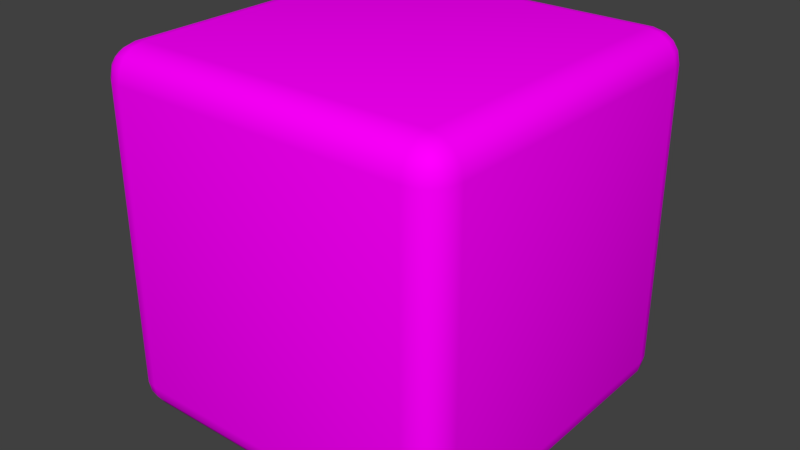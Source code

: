# Source: Player.blend  (saved by Blender 2.79.0; exported with 4.5.12 LTS)
import bpy
from mathutils import Matrix  # noqa: F401  (used for matrix-valued properties, if any)

bpy.ops.wm.read_factory_settings(use_empty=True)
scene = bpy.context.scene
scene.name = 'Scene'

# ---- collections
col_collection_1 = bpy.data.collections.new('Collection 1'); scene.collection.children.link(col_collection_1)

# ---- images (referenced by path relative to the original .blend; pixels are not part of the script)
import os
ASSET_DIR = os.environ.get("B2B_ASSET_DIR", "")  # directory of the original .blend (textures are referenced by path, not embedded)
HERE = os.path.dirname(os.path.abspath(__file__))  # packed textures are extracted next to this script under _unpacked/

def load_image(name, relpath, width, height, colorspace="sRGB"):
    """Load a texture the original file referenced (path relative to the .blend, or extracted next to this script)."""
    p = next((c for c in (os.path.join(HERE, relpath), os.path.join(ASSET_DIR, relpath)) if relpath and os.path.exists(c)), "")
    if p:
        img = bpy.data.images.load(p, check_existing=True)
        img.name = name
    else:  # same state as the original file: an image datablock whose file is absent (Cycles renders it pink)
        img = bpy.data.images.new(name, width, height)
        img.source = "FILE"
        img.filepath = "//" + (relpath or name)
    img.colorspace_settings.name = colorspace
    return img
img_uviron = load_image('UVIRON', 'IronNormal.png', 1024, 1024, 'sRGB')

# ---- materials (node trees are filled in below, after node groups)
mat_material = bpy.data.materials.new('Material')
mat_material.alpha_threshold = 0.0
mat_material.roughness = 0.5

# ---- material node trees
mat_material.use_nodes = True; mat_material.node_tree.nodes.clear()
_N = mat_material.node_tree.nodes; _L = mat_material.node_tree.links
n0 = _N.new('ShaderNodeOutputMaterial'); n0.name = 'Material Output'; n0.location = (300, 300)
n1 = _N.new('ShaderNodeBsdfDiffuse'); n1.name = 'Diffuse BSDF'; n1.location = (10, 300)
n2 = _N.new('ShaderNodeTexImage'); n2.name = 'Image Texture'; n2.location = (-311, 319)
n2.width = 140
n2.image = img_uviron
_L.new(n1.outputs[0], n0.inputs[0])
_L.new(n2.outputs[0], n1.inputs[0])
n0.is_active_output = True

# ---- world
world_world = bpy.data.worlds.new('World'); scene.world = world_world
world_world.color = (0.05088, 0.05088, 0.05088)
world_world.use_sun_shadow = False
world_world.sun_shadow_jitter_overblur = 0.0
world_world.cycles.sampling_method = 'MANUAL'

# ---- meshes
me_cube_002 = bpy.data.meshes.new('Cube.002')
me_cube_002.from_pydata([(-0.4151, -0.5, -0.4151), (-0.5, -0.4151, -0.4151), (-0.4151, -0.4151, -0.5), (-0.4476, -0.4935, -0.4151), (-0.4751, -0.4751, -0.4151), (-0.4151, -0.4935, -0.4476), (-0.4484, -0.4857, -0.4484), (-0.4708, -0.4708, -0.4467), (-0.4641, -0.4641, -0.4641), (-0.4935, -0.4151, -0.4476), (-0.4751, -0.4151, -0.4751), (-0.4935, -0.4476, -0.4151), (-0.4857, -0.4484, -0.4484), (-0.4708, -0.4467, -0.4708), (-0.4151, -0.4476, -0.4935), (-0.4151, -0.4751, -0.4751), (-0.4476, -0.4151, -0.4935), (-0.4484, -0.4484, -0.4857), (-0.4467, -0.4708, -0.4708), (-0.5, 0.4151, -0.4151), (-0.4151, 0.5, -0.4151), (-0.4151, 0.4151, -0.5), (-0.4935, 0.4476, -0.4151), (-0.4751, 0.4751, -0.4151), (-0.4935, 0.4151, -0.4476), (-0.4857, 0.4484, -0.4484), (-0.4708, 0.4708, -0.4467), (-0.4641, 0.4641, -0.4641), (-0.4151, 0.4935, -0.4476), (-0.4151, 0.4751, -0.4751), (-0.4476, 0.4935, -0.4151), (-0.4484, 0.4857, -0.4484), (-0.4467, 0.4708, -0.4708), (-0.4476, 0.4151, -0.4935), (-0.4751, 0.4151, -0.4751), (-0.4151, 0.4476, -0.4935), (-0.4484, 0.4484, -0.4857), (-0.4708, 0.4467, -0.4708), (0.4151, -0.5, -0.4151), (0.4151, -0.4151, -0.5), (0.5, -0.4151, -0.4151), (0.4151, -0.4935, -0.4476), (0.4151, -0.4751, -0.4751), (0.4476, -0.4935, -0.4151), (0.4484, -0.4857, -0.4484), (0.4467, -0.4708, -0.4708), (0.4641, -0.4641, -0.4641), (0.4476, -0.4151, -0.4935), (0.4751, -0.4151, -0.4751), (0.4151, -0.4476, -0.4935), (0.4484, -0.4484, -0.4857), (0.4708, -0.4467, -0.4708), (0.4935, -0.4476, -0.4151), (0.4751, -0.4751, -0.4151), (0.4935, -0.4151, -0.4476), (0.4857, -0.4484, -0.4484), (0.4708, -0.4708, -0.4467), (0.4151, 0.5, -0.4151), (0.5, 0.4151, -0.4151), (0.4151, 0.4151, -0.5), (0.4476, 0.4935, -0.4151), (0.4751, 0.4751, -0.4151), (0.4151, 0.4935, -0.4476), (0.4484, 0.4857, -0.4484), (0.4708, 0.4708, -0.4467), (0.4641, 0.4641, -0.4641), (0.4935, 0.4151, -0.4476), (0.4751, 0.4151, -0.4751), (0.4935, 0.4476, -0.4151), (0.4857, 0.4484, -0.4484), (0.4708, 0.4467, -0.4708), (0.4151, 0.4476, -0.4935), (0.4151, 0.4751, -0.4751), (0.4476, 0.4151, -0.4935), (0.4484, 0.4484, -0.4857), (0.4467, 0.4708, -0.4708), (-0.4151, -0.5, 0.4151), (-0.4151, -0.4151, 0.5), (-0.5, -0.4151, 0.4151), (-0.4151, -0.4935, 0.4476), (-0.4151, -0.4751, 0.4751), (-0.4476, -0.4935, 0.4151), (-0.4484, -0.4857, 0.4484), (-0.4467, -0.4708, 0.4708), (-0.4641, -0.4641, 0.4641), (-0.4476, -0.4151, 0.4935), (-0.4751, -0.4151, 0.4751), (-0.4151, -0.4476, 0.4935), (-0.4484, -0.4484, 0.4857), (-0.4708, -0.4467, 0.4708), (-0.4935, -0.4476, 0.4151), (-0.4751, -0.4751, 0.4151), (-0.4935, -0.4151, 0.4476), (-0.4857, -0.4484, 0.4484), (-0.4708, -0.4708, 0.4467), (-0.4151, 0.5, 0.4151), (-0.5, 0.4151, 0.4151), (-0.4151, 0.4151, 0.5), (-0.4476, 0.4935, 0.4151), (-0.4751, 0.4751, 0.4151), (-0.4151, 0.4935, 0.4476), (-0.4484, 0.4857, 0.4484), (-0.4708, 0.4708, 0.4467), (-0.4641, 0.4641, 0.4641), (-0.4935, 0.4151, 0.4476), (-0.4751, 0.4151, 0.4751), (-0.4935, 0.4476, 0.4151), (-0.4857, 0.4484, 0.4484), (-0.4708, 0.4467, 0.4708), (-0.4151, 0.4476, 0.4935), (-0.4151, 0.4751, 0.4751), (-0.4476, 0.4151, 0.4935), (-0.4484, 0.4484, 0.4857), (-0.4467, 0.4708, 0.4708), (0.4151, -0.5, 0.4151), (0.5, -0.4151, 0.4151), (0.4151, -0.4151, 0.5), (0.4476, -0.4935, 0.4151), (0.4751, -0.4751, 0.4151), (0.4151, -0.4935, 0.4476), (0.4484, -0.4857, 0.4484), (0.4708, -0.4708, 0.4467), (0.4641, -0.4641, 0.4641), (0.4935, -0.4151, 0.4476), (0.4751, -0.4151, 0.4751), (0.4935, -0.4476, 0.4151), (0.4857, -0.4484, 0.4484), (0.4708, -0.4467, 0.4708), (0.4151, -0.4476, 0.4935), (0.4151, -0.4751, 0.4751), (0.4476, -0.4151, 0.4935), (0.4484, -0.4484, 0.4857), (0.4467, -0.4708, 0.4708), (0.4151, 0.5, 0.4151), (0.4151, 0.4151, 0.5), (0.5, 0.4151, 0.4151), (0.4151, 0.4935, 0.4476), (0.4151, 0.4751, 0.4751), (0.4476, 0.4935, 0.4151), (0.4484, 0.4857, 0.4484), (0.4467, 0.4708, 0.4708), (0.4641, 0.4641, 0.4641), (0.4476, 0.4151, 0.4935), (0.4751, 0.4151, 0.4751), (0.4151, 0.4476, 0.4935), (0.4484, 0.4484, 0.4857), (0.4708, 0.4467, 0.4708), (0.4935, 0.4476, 0.4151), (0.4751, 0.4751, 0.4151), (0.4935, 0.4151, 0.4476), (0.4857, 0.4484, 0.4484), (0.4708, 0.4708, 0.4467)], [], [(78, 96, 19, 1), (77, 116, 134, 97), (40, 58, 135, 115), (0, 3, 6, 5), (3, 4, 7, 6), (5, 6, 18, 15), (6, 7, 8, 18), (1, 9, 12, 11), (9, 10, 13, 12), (11, 12, 7, 4), (12, 13, 8, 7), (2, 14, 17, 16), (14, 15, 18, 17), (16, 17, 13, 10), (17, 18, 8, 13), (19, 22, 25, 24), (22, 23, 26, 25), (24, 25, 37, 34), (25, 26, 27, 37), (20, 28, 31, 30), (28, 29, 32, 31), (30, 31, 26, 23), (31, 32, 27, 26), (21, 33, 36, 35), (33, 34, 37, 36), (35, 36, 32, 29), (36, 37, 27, 32), (38, 41, 44, 43), (41, 42, 45, 44), (43, 44, 56, 53), (44, 45, 46, 56), (39, 47, 50, 49), (47, 48, 51, 50), (49, 50, 45, 42), (50, 51, 46, 45), (40, 52, 55, 54), (52, 53, 56, 55), (54, 55, 51, 48), (55, 56, 46, 51), (57, 60, 63, 62), (60, 61, 64, 63), (62, 63, 75, 72), (63, 64, 65, 75), (58, 66, 69, 68), (66, 67, 70, 69), (68, 69, 64, 61), (69, 70, 65, 64), (59, 71, 74, 73), (71, 72, 75, 74), (73, 74, 70, 67), (74, 75, 65, 70), (76, 79, 82, 81), (79, 80, 83, 82), (81, 82, 94, 91), (82, 83, 84, 94), (77, 85, 88, 87), (85, 86, 89, 88), (87, 88, 83, 80), (88, 89, 84, 83), (78, 90, 93, 92), (90, 91, 94, 93), (92, 93, 89, 86), (93, 94, 84, 89), (95, 98, 101, 100), (98, 99, 102, 101), (100, 101, 113, 110), (101, 102, 103, 113), (96, 104, 107, 106), (104, 105, 108, 107), (106, 107, 102, 99), (107, 108, 103, 102), (97, 109, 112, 111), (109, 110, 113, 112), (111, 112, 108, 105), (112, 113, 103, 108), (114, 117, 120, 119), (117, 118, 121, 120), (119, 120, 132, 129), (120, 121, 122, 132), (115, 123, 126, 125), (123, 124, 127, 126), (125, 126, 121, 118), (126, 127, 122, 121), (116, 128, 131, 130), (128, 129, 132, 131), (130, 131, 127, 124), (131, 132, 122, 127), (133, 136, 139, 138), (136, 137, 140, 139), (138, 139, 151, 148), (139, 140, 141, 151), (134, 142, 145, 144), (142, 143, 146, 145), (144, 145, 140, 137), (145, 146, 141, 140), (135, 147, 150, 149), (147, 148, 151, 150), (149, 150, 146, 143), (150, 151, 141, 146), (1, 19, 24, 9), (9, 24, 34, 10), (10, 34, 33, 16), (16, 33, 21, 2), (39, 2, 21, 59), (20, 57, 62, 28), (72, 29, 28, 62), (71, 35, 29, 72), (58, 40, 54, 66), (66, 54, 48, 67), (67, 48, 47, 73), (73, 47, 39, 59), (114, 38, 43, 117), (117, 43, 53, 118), (118, 53, 52, 125), (125, 52, 40, 115), (57, 133, 138, 60), (60, 138, 148, 61), (61, 148, 147, 68), (68, 147, 135, 58), (134, 116, 130, 142), (142, 130, 124, 143), (143, 124, 123, 149), (149, 123, 115, 135), (59, 21, 35, 71), (76, 114, 119, 79), (129, 80, 79, 119), (128, 87, 80, 129), (96, 78, 92, 104), (104, 92, 86, 105), (105, 86, 85, 111), (111, 85, 77, 97), (0, 76, 81, 3), (3, 81, 91, 4), (4, 91, 90, 11), (11, 90, 78, 1), (95, 20, 30, 98), (98, 30, 23, 99), (99, 23, 22, 106), (106, 22, 19, 96), (95, 133, 57, 20), (38, 0, 5, 41), (15, 42, 41, 5), (14, 49, 42, 15), (2, 39, 49, 14), (133, 95, 100, 136), (110, 137, 136, 100), (109, 144, 137, 110), (97, 134, 144, 109), (0, 38, 114, 76), (116, 77, 87, 128)])
me_cube_002.polygons.foreach_set('use_smooth', [True] * 150)
_uv = me_cube_002.uv_layers.new(name='UVMap')
_uv.uv.foreach_set('vector', [0.4102, 0.2998, 0.5963, 0.2998, 0.5963, 0.4964, 0.4102, 0.4964, 0.4102, 0.2708, 0.4102, 0.0743, 0.5963, 0.0743, 0.5963, 0.2708, 0.4102, 0.7509, 0.5963, 0.7509, 0.5963, 0.9475, 0.4102, 0.9475, 0.3828, 0.5254, 0.3828, 0.5175, 0.3902, 0.5175, 0.3902, 0.5254, 0.3828, 0.5175, 0.3828, 0.5109, 0.3902, 0.5109, 0.3902, 0.5175, 0.3902, 0.5254, 0.3902, 0.5175, 0.3965, 0.5175, 0.3965, 0.5254, 0.3902, 0.5175, 0.3902, 0.5109, 0.3965, 0.5109, 0.3965, 0.5175, 0.4102, 0.4964, 0.4102, 0.5043, 0.4028, 0.5043, 0.4028, 0.4964, 0.4102, 0.5043, 0.4102, 0.5109, 0.4028, 0.5109, 0.4028, 0.5043, 0.4028, 0.4964, 0.4028, 0.5043, 0.3965, 0.5043, 0.3965, 0.4964, 0.4028, 0.5043, 0.4028, 0.5109, 0.3965, 0.5109, 0.3965, 0.5043, 0.4102, 0.5254, 0.4028, 0.5254, 0.4028, 0.5175, 0.4102, 0.5175, 0.4028, 0.5254, 0.3965, 0.5254, 0.3965, 0.5175, 0.4028, 0.5175, 0.4102, 0.5175, 0.4028, 0.5175, 0.4028, 0.5109, 0.4102, 0.5109, 0.4028, 0.5175, 0.3965, 0.5175, 0.3965, 0.5109, 0.4028, 0.5109, 0.5963, 0.4964, 0.6038, 0.4964, 0.6038, 0.5043, 0.5963, 0.5043, 0.6038, 0.4964, 0.61, 0.4964, 0.61, 0.5043, 0.6038, 0.5043, 0.5963, 0.5043, 0.6038, 0.5043, 0.6038, 0.5109, 0.5963, 0.5109, 0.6038, 0.5043, 0.61, 0.5043, 0.61, 0.5109, 0.6038, 0.5109, 0.6238, 0.5254, 0.6163, 0.5254, 0.6163, 0.5175, 0.6238, 0.5175, 0.6163, 0.5254, 0.61, 0.5254, 0.61, 0.5175, 0.6163, 0.5175, 0.6238, 0.5175, 0.6163, 0.5175, 0.6163, 0.5109, 0.6238, 0.5109, 0.6163, 0.5175, 0.61, 0.5175, 0.61, 0.5109, 0.6163, 0.5109, 0.5963, 0.5254, 0.5963, 0.5175, 0.6038, 0.5175, 0.6038, 0.5254, 0.5963, 0.5175, 0.5963, 0.5109, 0.6038, 0.5109, 0.6038, 0.5175, 0.6038, 0.5254, 0.6038, 0.5175, 0.61, 0.5175, 0.61, 0.5254, 0.6038, 0.5175, 0.6038, 0.5109, 0.61, 0.5109, 0.61, 0.5175, 0.3828, 0.7219, 0.3902, 0.7219, 0.3902, 0.7298, 0.3828, 0.7298, 0.3902, 0.7219, 0.3965, 0.7219, 0.3965, 0.7298, 0.3902, 0.7298, 0.3828, 0.7298, 0.3902, 0.7298, 0.3902, 0.7364, 0.3828, 0.7364, 0.3902, 0.7298, 0.3965, 0.7298, 0.3965, 0.7364, 0.3902, 0.7364, 0.4102, 0.7219, 0.4102, 0.7298, 0.4028, 0.7298, 0.4028, 0.7219, 0.4102, 0.7298, 0.4102, 0.7364, 0.4028, 0.7364, 0.4028, 0.7298, 0.4028, 0.7219, 0.4028, 0.7298, 0.3965, 0.7298, 0.3965, 0.7219, 0.4028, 0.7298, 0.4028, 0.7364, 0.3965, 0.7364, 0.3965, 0.7298, 0.4102, 0.7509, 0.4028, 0.7509, 0.4028, 0.7431, 0.4102, 0.7431, 0.4028, 0.7509, 0.3965, 0.7509, 0.3965, 0.7431, 0.4028, 0.7431, 0.4102, 0.7431, 0.4028, 0.7431, 0.4028, 0.7364, 0.4102, 0.7364, 0.4028, 0.7431, 0.3965, 0.7431, 0.3965, 0.7364, 0.4028, 0.7364, 0.6238, 0.7219, 0.6238, 0.7298, 0.6163, 0.7298, 0.6163, 0.7219, 0.6238, 0.7298, 0.6238, 0.7364, 0.6163, 0.7364, 0.6163, 0.7298, 0.6163, 0.7219, 0.6163, 0.7298, 0.61, 0.7298, 0.61, 0.7219, 0.6163, 0.7298, 0.6163, 0.7364, 0.61, 0.7364, 0.61, 0.7298, 0.5963, 0.7509, 0.5963, 0.7431, 0.6038, 0.7431, 0.6038, 0.7509, 0.5963, 0.7431, 0.5963, 0.7364, 0.6038, 0.7364, 0.6038, 0.7431, 0.6038, 0.7509, 0.6038, 0.7431, 0.61, 0.7431, 0.61, 0.7509, 0.6038, 0.7431, 0.6038, 0.7364, 0.61, 0.7364, 0.61, 0.7431, 0.5963, 0.7219, 0.6038, 0.7219, 0.6038, 0.7298, 0.5963, 0.7298, 0.6038, 0.7219, 0.61, 0.7219, 0.61, 0.7298, 0.6038, 0.7298, 0.5963, 0.7298, 0.6038, 0.7298, 0.6038, 0.7364, 0.5963, 0.7364, 0.6038, 0.7298, 0.61, 0.7298, 0.61, 0.7364, 0.6038, 0.7364, 0.1967, 0.5254, 0.1892, 0.5254, 0.1892, 0.5175, 0.1967, 0.5175, 0.1892, 0.5254, 0.183, 0.5254, 0.183, 0.5175, 0.1892, 0.5175, 0.1967, 0.5175, 0.1892, 0.5175, 0.1892, 0.5109, 0.1967, 0.5109, 0.1892, 0.5175, 0.183, 0.5175, 0.183, 0.5109, 0.1892, 0.5109, 0.4102, 0.2708, 0.4102, 0.2787, 0.4028, 0.2787, 0.4028, 0.2708, 0.4102, 0.2787, 0.4102, 0.2853, 0.4028, 0.2853, 0.4028, 0.2787, 0.4028, 0.2708, 0.4028, 0.2787, 0.3965, 0.2787, 0.3965, 0.2708, 0.4028, 0.2787, 0.4028, 0.2853, 0.3965, 0.2853, 0.3965, 0.2787, 0.4102, 0.2998, 0.4028, 0.2998, 0.4028, 0.292, 0.4102, 0.292, 0.4028, 0.2998, 0.3965, 0.2998, 0.3965, 0.292, 0.4028, 0.292, 0.4102, 0.292, 0.4028, 0.292, 0.4028, 0.2853, 0.4102, 0.2853, 0.4028, 0.292, 0.3965, 0.292, 0.3965, 0.2853, 0.4028, 0.2853, 0.8098, 0.5254, 0.8098, 0.5175, 0.8173, 0.5175, 0.8173, 0.5254, 0.8098, 0.5175, 0.8098, 0.5109, 0.8173, 0.5109, 0.8173, 0.5175, 0.8173, 0.5254, 0.8173, 0.5175, 0.8236, 0.5175, 0.8236, 0.5254, 0.8173, 0.5175, 0.8173, 0.5109, 0.8236, 0.5109, 0.8236, 0.5175, 0.5963, 0.2998, 0.5963, 0.292, 0.6038, 0.292, 0.6038, 0.2998, 0.5963, 0.292, 0.5963, 0.2853, 0.6038, 0.2853, 0.6038, 0.292, 0.6038, 0.2998, 0.6038, 0.292, 0.61, 0.292, 0.61, 0.2998, 0.6038, 0.292, 0.6038, 0.2853, 0.61, 0.2853, 0.61, 0.292, 0.5963, 0.2708, 0.6038, 0.2708, 0.6038, 0.2787, 0.5963, 0.2787, 0.6038, 0.2708, 0.61, 0.2708, 0.61, 0.2787, 0.6038, 0.2787, 0.5963, 0.2787, 0.6038, 0.2787, 0.6038, 0.2853, 0.5963, 0.2853, 0.6038, 0.2787, 0.61, 0.2787, 0.61, 0.2853, 0.6038, 0.2853, 0.1967, 0.7219, 0.1967, 0.7298, 0.1892, 0.7298, 0.1892, 0.7219, 0.1967, 0.7298, 0.1967, 0.7364, 0.1892, 0.7364, 0.1892, 0.7298, 0.1892, 0.7219, 0.1892, 0.7298, 0.183, 0.7298, 0.183, 0.7219, 0.1892, 0.7298, 0.1892, 0.7364, 0.183, 0.7364, 0.183, 0.7298, 0.4102, 0.9475, 0.4102, 0.9554, 0.4028, 0.9554, 0.4028, 0.9475, 0.4102, 0.9554, 0.4102, 0.962, 0.4028, 0.962, 0.4028, 0.9554, 0.4028, 0.9475, 0.4028, 0.9554, 0.3965, 0.9554, 0.3965, 0.9475, 0.4028, 0.9554, 0.4028, 0.962, 0.3965, 0.962, 0.3965, 0.9554, 0.4102, 0.0743, 0.4028, 0.0743, 0.4028, 0.0664, 0.4102, 0.0664, 0.4028, 0.0743, 0.3965, 0.0743, 0.3965, 0.0664, 0.4028, 0.0664, 0.4102, 0.0664, 0.4028, 0.0664, 0.4028, 0.05978, 0.4102, 0.05978, 0.4028, 0.0664, 0.3965, 0.0664, 0.3965, 0.05978, 0.4028, 0.05978, 0.8098, 0.7219, 0.8173, 0.7219, 0.8173, 0.7298, 0.8098, 0.7298, 0.8173, 0.7219, 0.8236, 0.7219, 0.8236, 0.7298, 0.8173, 0.7298, 0.8098, 0.7298, 0.8173, 0.7298, 0.8173, 0.7364, 0.8098, 0.7364, 0.8173, 0.7298, 0.8236, 0.7298, 0.8236, 0.7364, 0.8173, 0.7364, 0.5963, 0.0743, 0.5963, 0.0664, 0.6038, 0.0664, 0.6038, 0.0743, 0.5963, 0.0664, 0.5963, 0.05978, 0.6038, 0.05978, 0.6038, 0.0664, 0.6038, 0.0743, 0.6038, 0.0664, 0.61, 0.0664, 0.61, 0.0743, 0.6038, 0.0664, 0.6038, 0.05978, 0.61, 0.05978, 0.61, 0.0664, 0.5963, 0.9475, 0.6038, 0.9475, 0.6038, 0.9554, 0.5963, 0.9554, 0.6038, 0.9475, 0.61, 0.9475, 0.61, 0.9554, 0.6038, 0.9554, 0.5963, 0.9554, 0.6038, 0.9554, 0.6038, 0.962, 0.5963, 0.962, 0.6038, 0.9554, 0.61, 0.9554, 0.61, 0.962, 0.6038, 0.962, 0.4102, 0.4964, 0.5963, 0.4964, 0.5963, 0.5043, 0.4102, 0.5043, 0.4102, 0.5043, 0.5963, 0.5043, 0.5963, 0.5109, 0.4102, 0.5109, 0.4102, 0.5109, 0.5963, 0.5109, 0.5963, 0.5175, 0.4102, 0.5175, 0.4102, 0.5175, 0.5963, 0.5175, 0.5963, 0.5254, 0.4102, 0.5254, 0.4102, 0.7219, 0.4102, 0.5254, 0.5963, 0.5254, 0.5963, 0.7219, 0.6238, 0.5254, 0.6238, 0.7219, 0.6163, 0.7219, 0.6163, 0.5254, 0.61, 0.7219, 0.61, 0.5254, 0.6163, 0.5254, 0.6163, 0.7219, 0.6038, 0.7219, 0.6038, 0.5254, 0.61, 0.5254, 0.61, 0.7219, 0.5963, 0.7509, 0.4102, 0.7509, 0.4102, 0.7431, 0.5963, 0.7431, 0.5963, 0.7431, 0.4102, 0.7431, 0.4102, 0.7364, 0.5963, 0.7364, 0.5963, 0.7364, 0.4102, 0.7364, 0.4102, 0.7298, 0.5963, 0.7298, 0.5963, 0.7298, 0.4102, 0.7298, 0.4102, 0.7219, 0.5963, 0.7219, 0.1967, 0.7219, 0.3828, 0.7219, 0.3828, 0.7298, 0.1967, 0.7298, 0.1967, 0.7298, 0.3828, 0.7298, 0.3828, 0.7364, 0.1967, 0.7364, 0.3965, 0.9475, 0.3965, 0.7509, 0.4028, 0.7509, 0.4028, 0.9475, 0.4028, 0.9475, 0.4028, 0.7509, 0.4102, 0.7509, 0.4102, 0.9475, 0.6238, 0.7219, 0.8098, 0.7219, 0.8098, 0.7298, 0.6238, 0.7298, 0.6238, 0.7298, 0.8098, 0.7298, 0.8098, 0.7364, 0.6238, 0.7364, 0.61, 0.7509, 0.61, 0.9475, 0.6038, 0.9475, 0.6038, 0.7509, 0.6038, 0.7509, 0.6038, 0.9475, 0.5963, 0.9475, 0.5963, 0.7509, 0.5963, 0.0743, 0.4102, 0.0743, 0.4102, 0.0664, 0.5963, 0.0664, 0.5963, 0.0664, 0.4102, 0.0664, 0.4102, 0.05978, 0.5963, 0.05978, 0.5963, 0.962, 0.4102, 0.962, 0.4102, 0.9554, 0.5963, 0.9554, 0.5963, 0.9554, 0.4102, 0.9554, 0.4102, 0.9475, 0.5963, 0.9475, 0.5963, 0.7219, 0.5963, 0.5254, 0.6038, 0.5254, 0.6038, 0.7219, 0.1967, 0.5254, 0.1967, 0.7219, 0.1892, 0.7219, 0.1892, 0.5254, 0.183, 0.7219, 0.183, 0.5254, 0.1892, 0.5254, 0.1892, 0.7219, 0.4028, 0.0743, 0.4028, 0.2708, 0.3965, 0.2708, 0.3965, 0.0743, 0.5963, 0.2998, 0.4102, 0.2998, 0.4102, 0.292, 0.5963, 0.292, 0.5963, 0.292, 0.4102, 0.292, 0.4102, 0.2853, 0.5963, 0.2853, 0.5963, 0.2853, 0.4102, 0.2853, 0.4102, 0.2787, 0.5963, 0.2787, 0.5963, 0.2787, 0.4102, 0.2787, 0.4102, 0.2708, 0.5963, 0.2708, 0.3828, 0.5254, 0.1967, 0.5254, 0.1967, 0.5175, 0.3828, 0.5175, 0.3828, 0.5175, 0.1967, 0.5175, 0.1967, 0.5109, 0.3828, 0.5109, 0.3965, 0.4964, 0.3965, 0.2998, 0.4028, 0.2998, 0.4028, 0.4964, 0.4028, 0.4964, 0.4028, 0.2998, 0.4102, 0.2998, 0.4102, 0.4964, 0.8098, 0.5254, 0.6238, 0.5254, 0.6238, 0.5175, 0.8098, 0.5175, 0.8098, 0.5175, 0.6238, 0.5175, 0.6238, 0.5109, 0.8098, 0.5109, 0.61, 0.2998, 0.61, 0.4964, 0.6038, 0.4964, 0.6038, 0.2998, 0.6038, 0.2998, 0.6038, 0.4964, 0.5963, 0.4964, 0.5963, 0.2998, 0.8098, 0.5254, 0.8098, 0.7219, 0.6238, 0.7219, 0.6238, 0.5254, 0.3828, 0.7219, 0.3828, 0.5254, 0.3902, 0.5254, 0.3902, 0.7219, 0.3965, 0.5254, 0.3965, 0.7219, 0.3902, 0.7219, 0.3902, 0.5254, 0.4028, 0.5254, 0.4028, 0.7219, 0.3965, 0.7219, 0.3965, 0.5254, 0.4102, 0.5254, 0.4102, 0.7219, 0.4028, 0.7219, 0.4028, 0.5254, 0.8098, 0.7219, 0.8098, 0.5254, 0.8173, 0.5254, 0.8173, 0.7219, 0.8236, 0.5254, 0.8236, 0.7219, 0.8173, 0.7219, 0.8173, 0.5254, 0.6038, 0.2708, 0.6038, 0.0743, 0.61, 0.0743, 0.61, 0.2708, 0.5963, 0.2708, 0.5963, 0.0743, 0.6038, 0.0743, 0.6038, 0.2708, 0.3828, 0.5254, 0.3828, 0.7219, 0.1967, 0.7219, 0.1967, 0.5254, 0.4102, 0.0743, 0.4102, 0.2708, 0.4028, 0.2708, 0.4028, 0.0743])
me_cube_002.materials.append(mat_material)
me_cube_002.use_remesh_preserve_volume = False
me_cube_002.use_remesh_preserve_attributes = False
me_cube_002.use_mirror_vertex_groups = False
me_cube_002.update()

# ---- objects
ob_cube = bpy.data.objects.new('Cube', me_cube_002)

# ---- transforms, parenting, visibility, modifiers, constraints
ob_cube.location = (0.0, 0.0, 0.0)
ob_cube.lineart.crease_threshold = 0.0

# ---- collection membership
col_collection_1.objects.link(ob_cube)

# ---- scene / render settings (as saved in the file)
scene.frame_start = 1; scene.frame_end = 250; scene.frame_set(1)
scene.render.engine = 'CYCLES'
scene.render.resolution_percentage = 50
scene.render.dither_intensity = 0.0
scene.cycles.use_denoising = False
scene.cycles.samples = 128
scene.cycles.sampling_pattern = 'TABULATED_SOBOL'
scene.cycles.light_sampling_threshold = 0.0
scene.cycles.use_adaptive_sampling = False
scene.cycles.use_light_tree = False
scene.cycles.blur_glossy = 0.0
scene.cycles.sample_clamp_indirect = 0.0
scene.cycles.bake_type = 'NORMAL'
scene.view_settings.view_transform = 'Standard'
bpy.context.view_layer.update()

# ---- added for rendering (the .blend has no active camera and no usable light): camera, sun
cam_auto = bpy.data.cameras.new('AutoCamera')
cam_auto.lens = 50.0
cam_auto.sensor_width = 36.0
cam_auto.clip_end = 1000.0
ob_auto_camera = bpy.data.objects.new('AutoCamera', cam_auto)
scene.collection.objects.link(ob_auto_camera)
ob_auto_camera.location = (1.60254, -1.92304, 1.28203)
ob_auto_camera.rotation_euler = (1.09748, -7.21219e-08, 0.694738)
scene.camera = ob_auto_camera
light_auto_sun = bpy.data.lights.new('AutoSun', 'SUN')
light_auto_sun.energy = 3.0
light_auto_sun.angle = 0.0523599
ob_auto_sun = bpy.data.objects.new('AutoSun', light_auto_sun)
scene.collection.objects.link(ob_auto_sun)
ob_auto_sun.rotation_euler = (0.872665, 0.174533, 0.523599)
bpy.context.view_layer.update()
